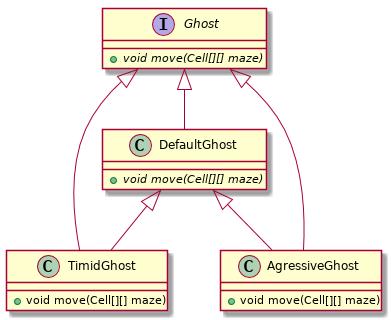

The diagram above was rendered by PlantUML. Its source (embedded in the PNG):
@startuml
class TimidGhost{
+ void move(Cell[][] maze)
}
class AgressiveGhost{
+ void move(Cell[][] maze)
}
interface Ghost{
+ {abstract} void move(Cell[][] maze)
}
class DefaultGhost{
+ {abstract} void move(Cell[][] maze)
}

Ghost <|-- DefaultGhost
DefaultGhost <|-- AgressiveGhost
DefaultGhost <|-- TimidGhost
Ghost <|-- AgressiveGhost
Ghost <|-- TimidGhost
@enduml